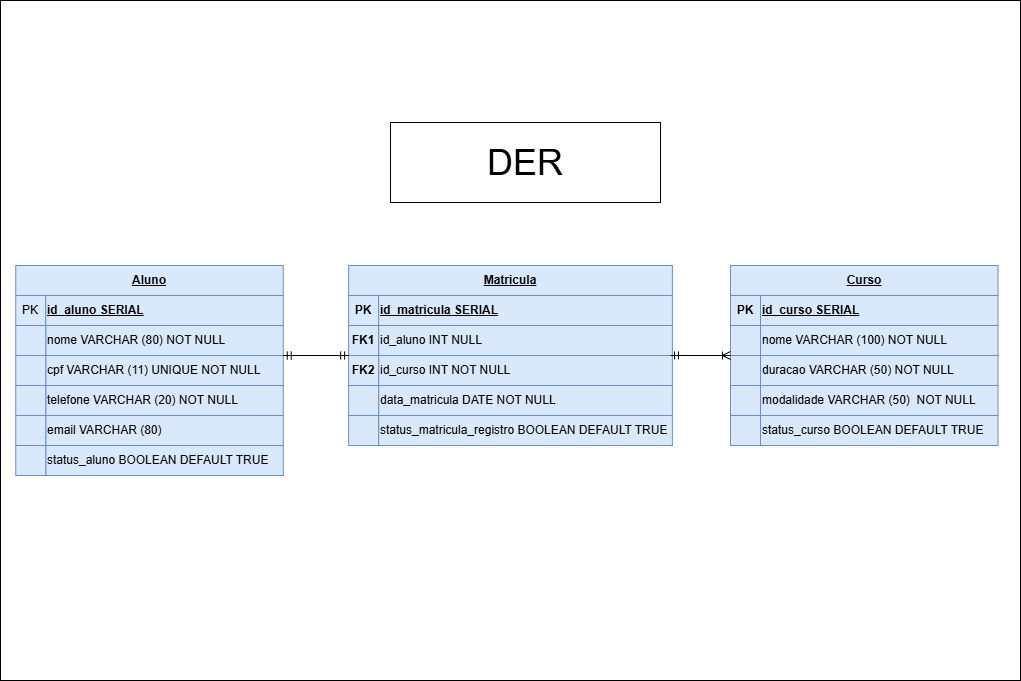

The diagram above was exported from draw.io. Its source (the exported page's mxGraphModel, read from the mxfile embedded in the PNG):
<mxGraphModel dx="1429" dy="820" grid="1" gridSize="10" guides="1" tooltips="1" connect="1" arrows="1" fold="1" page="1" pageScale="1" pageWidth="827" pageHeight="1169" math="0" shadow="0">
  <root>
    <mxCell id="0" />
    <mxCell id="1" parent="0" />
    <mxCell id="2" value="" style="rounded=0;whiteSpace=wrap;html=1;" vertex="1" parent="1">
      <mxGeometry x="180" y="20" width="1020" height="680" as="geometry" />
    </mxCell>
    <mxCell id="3" value="PK" style="rounded=0;whiteSpace=wrap;html=1;fillColor=#dae8fc;strokeColor=#6c8ebf;" vertex="1" parent="1">
      <mxGeometry x="195.25" y="315" width="30" height="30" as="geometry" />
    </mxCell>
    <mxCell id="4" value="nome VARCHAR (80) NOT NULL" style="rounded=0;whiteSpace=wrap;html=1;fillColor=#dae8fc;align=left;strokeColor=#6c8ebf;" vertex="1" parent="1">
      <mxGeometry x="225.25" y="345" width="237.5" height="30" as="geometry" />
    </mxCell>
    <mxCell id="5" value="cpf VARCHAR (11) UNIQUE NOT NULL" style="rounded=0;whiteSpace=wrap;html=1;fillColor=#dae8fc;align=left;strokeColor=#6c8ebf;" vertex="1" parent="1">
      <mxGeometry x="225.25" y="375" width="237.5" height="30" as="geometry" />
    </mxCell>
    <mxCell id="6" value="telefone VARCHAR (20) NOT NULL" style="rounded=0;whiteSpace=wrap;html=1;fillColor=#dae8fc;align=left;strokeColor=#6c8ebf;" vertex="1" parent="1">
      <mxGeometry x="225.25" y="405" width="237.5" height="30" as="geometry" />
    </mxCell>
    <mxCell id="7" value="" style="rounded=0;whiteSpace=wrap;html=1;fillColor=#dae8fc;strokeColor=#6c8ebf;" vertex="1" parent="1">
      <mxGeometry x="195.25" y="345" width="30" height="30" as="geometry" />
    </mxCell>
    <mxCell id="8" value="" style="rounded=0;whiteSpace=wrap;html=1;fillColor=#dae8fc;strokeColor=#6c8ebf;" vertex="1" parent="1">
      <mxGeometry x="195.25" y="375" width="30" height="30" as="geometry" />
    </mxCell>
    <mxCell id="9" value="" style="rounded=0;whiteSpace=wrap;html=1;fillColor=#dae8fc;strokeColor=#6c8ebf;" vertex="1" parent="1">
      <mxGeometry x="195.25" y="405" width="30" height="30" as="geometry" />
    </mxCell>
    <mxCell id="10" value="&lt;u&gt;&lt;font&gt;&lt;b&gt;Aluno&lt;/b&gt;&lt;/font&gt;&lt;/u&gt;" style="rounded=0;whiteSpace=wrap;html=1;fillColor=#dae8fc;strokeColor=#6c8ebf;" vertex="1" parent="1">
      <mxGeometry x="195.25" y="285" width="267.5" height="30" as="geometry" />
    </mxCell>
    <mxCell id="11" value="&lt;b&gt;&lt;u&gt;id_aluno SERIAL&lt;/u&gt;&lt;/b&gt;" style="rounded=0;whiteSpace=wrap;html=1;fillColor=#dae8fc;align=left;strokeColor=#6c8ebf;" vertex="1" parent="1">
      <mxGeometry x="225.25" y="315" width="237.5" height="30" as="geometry" />
    </mxCell>
    <mxCell id="12" value="email&amp;nbsp;VARCHAR (80)&amp;nbsp;" style="rounded=0;whiteSpace=wrap;html=1;fillColor=#dae8fc;align=left;strokeColor=#6c8ebf;" vertex="1" parent="1">
      <mxGeometry x="225.25" y="435" width="237.5" height="30" as="geometry" />
    </mxCell>
    <mxCell id="13" value="status_aluno BOOLEAN DEFAULT TRUE" style="rounded=0;whiteSpace=wrap;html=1;fillColor=#dae8fc;align=left;strokeColor=#6c8ebf;" vertex="1" parent="1">
      <mxGeometry x="225.25" y="465" width="237.5" height="30" as="geometry" />
    </mxCell>
    <mxCell id="14" value="" style="rounded=0;whiteSpace=wrap;html=1;fillColor=#dae8fc;strokeColor=#6c8ebf;" vertex="1" parent="1">
      <mxGeometry x="195.25" y="435" width="30" height="30" as="geometry" />
    </mxCell>
    <mxCell id="15" value="" style="rounded=0;whiteSpace=wrap;html=1;fillColor=#dae8fc;strokeColor=#6c8ebf;" vertex="1" parent="1">
      <mxGeometry x="195.25" y="465" width="30" height="30" as="geometry" />
    </mxCell>
    <mxCell id="16" value="&lt;b&gt;PK&lt;/b&gt;" style="rounded=0;whiteSpace=wrap;html=1;fillColor=#dae8fc;strokeColor=#6c8ebf;" vertex="1" parent="1">
      <mxGeometry x="528.13" y="315" width="30" height="30" as="geometry" />
    </mxCell>
    <mxCell id="17" value="data_matricula DATE NOT NULL" style="rounded=0;whiteSpace=wrap;html=1;fillColor=#dae8fc;align=left;strokeColor=#6c8ebf;" vertex="1" parent="1">
      <mxGeometry x="558.13" y="405" width="293.75" height="30" as="geometry" />
    </mxCell>
    <mxCell id="18" value="status_matricula_registro BOOLEAN DEFAULT TRUE" style="rounded=0;whiteSpace=wrap;html=1;fillColor=#dae8fc;align=left;strokeColor=#6c8ebf;" vertex="1" parent="1">
      <mxGeometry x="558.13" y="435" width="293.75" height="30" as="geometry" />
    </mxCell>
    <mxCell id="19" value="" style="rounded=0;whiteSpace=wrap;html=1;fillColor=#dae8fc;strokeColor=#6c8ebf;" vertex="1" parent="1">
      <mxGeometry x="528.13" y="405" width="30" height="30" as="geometry" />
    </mxCell>
    <mxCell id="20" value="" style="rounded=0;whiteSpace=wrap;html=1;fillColor=#dae8fc;strokeColor=#6c8ebf;" vertex="1" parent="1">
      <mxGeometry x="528.13" y="435" width="30" height="30" as="geometry" />
    </mxCell>
    <mxCell id="21" value="&lt;u&gt;&lt;font&gt;&lt;b&gt;Matricula&lt;/b&gt;&lt;/font&gt;&lt;/u&gt;" style="rounded=0;whiteSpace=wrap;html=1;fillColor=#dae8fc;strokeColor=#6c8ebf;" vertex="1" parent="1">
      <mxGeometry x="528.13" y="285" width="323.75" height="30" as="geometry" />
    </mxCell>
    <mxCell id="22" value="&lt;b&gt;&lt;u&gt;id_matricula SERIAL&lt;/u&gt;&lt;/b&gt;" style="rounded=0;whiteSpace=wrap;html=1;fillColor=#dae8fc;align=left;strokeColor=#6c8ebf;" vertex="1" parent="1">
      <mxGeometry x="558.13" y="315" width="293.75" height="30" as="geometry" />
    </mxCell>
    <mxCell id="23" value="id_aluno INT NULL" style="rounded=0;whiteSpace=wrap;html=1;fillColor=#dae8fc;align=left;strokeColor=#6c8ebf;" vertex="1" parent="1">
      <mxGeometry x="558.13" y="345" width="293.75" height="30" as="geometry" />
    </mxCell>
    <mxCell id="24" value="&lt;b&gt;FK1&lt;/b&gt;" style="rounded=0;whiteSpace=wrap;html=1;fillColor=#dae8fc;strokeColor=#6c8ebf;" vertex="1" parent="1">
      <mxGeometry x="528.13" y="345" width="30" height="30" as="geometry" />
    </mxCell>
    <mxCell id="25" value="id_curso INT NOT NULL" style="rounded=0;whiteSpace=wrap;html=1;fillColor=#dae8fc;align=left;strokeColor=#6c8ebf;" vertex="1" parent="1">
      <mxGeometry x="558.13" y="375" width="293.75" height="30" as="geometry" />
    </mxCell>
    <mxCell id="26" value="&lt;b&gt;FK2&lt;/b&gt;" style="rounded=0;whiteSpace=wrap;html=1;fillColor=#dae8fc;strokeColor=#6c8ebf;" vertex="1" parent="1">
      <mxGeometry x="528.13" y="375" width="30" height="30" as="geometry" />
    </mxCell>
    <mxCell id="27" value="&lt;b&gt;PK&lt;/b&gt;" style="rounded=0;whiteSpace=wrap;html=1;fillColor=#dae8fc;strokeColor=#6c8ebf;" vertex="1" parent="1">
      <mxGeometry x="910" y="315" width="30" height="30" as="geometry" />
    </mxCell>
    <mxCell id="28" value="nome VARCHAR (100) NOT NULL" style="rounded=0;whiteSpace=wrap;html=1;fillColor=#dae8fc;align=left;strokeColor=#6c8ebf;" vertex="1" parent="1">
      <mxGeometry x="940" y="345" width="237.5" height="30" as="geometry" />
    </mxCell>
    <mxCell id="29" value="duracao VARCHAR (50) NOT NULL" style="rounded=0;whiteSpace=wrap;html=1;fillColor=#dae8fc;align=left;strokeColor=#6c8ebf;" vertex="1" parent="1">
      <mxGeometry x="940" y="375" width="237.5" height="30" as="geometry" />
    </mxCell>
    <mxCell id="30" value="modalidade VARCHAR (50)&amp;nbsp; NOT NULL" style="rounded=0;whiteSpace=wrap;html=1;fillColor=#dae8fc;align=left;strokeColor=#6c8ebf;" vertex="1" parent="1">
      <mxGeometry x="940" y="405" width="237.5" height="30" as="geometry" />
    </mxCell>
    <mxCell id="31" value="status_curso BOOLEAN DEFAULT TRUE" style="rounded=0;whiteSpace=wrap;html=1;fillColor=#dae8fc;align=left;strokeColor=#6c8ebf;" vertex="1" parent="1">
      <mxGeometry x="940" y="435" width="237.5" height="30" as="geometry" />
    </mxCell>
    <mxCell id="32" value="" style="rounded=0;whiteSpace=wrap;html=1;fillColor=#dae8fc;strokeColor=#6c8ebf;" vertex="1" parent="1">
      <mxGeometry x="910" y="345" width="30" height="30" as="geometry" />
    </mxCell>
    <mxCell id="33" value="" style="rounded=0;whiteSpace=wrap;html=1;fillColor=#dae8fc;strokeColor=#6c8ebf;" vertex="1" parent="1">
      <mxGeometry x="910" y="375" width="30" height="30" as="geometry" />
    </mxCell>
    <mxCell id="34" value="" style="rounded=0;whiteSpace=wrap;html=1;fillColor=#dae8fc;strokeColor=#6c8ebf;" vertex="1" parent="1">
      <mxGeometry x="910" y="405" width="30" height="30" as="geometry" />
    </mxCell>
    <mxCell id="35" value="" style="rounded=0;whiteSpace=wrap;html=1;fillColor=#dae8fc;strokeColor=#6c8ebf;" vertex="1" parent="1">
      <mxGeometry x="910" y="435" width="30" height="30" as="geometry" />
    </mxCell>
    <mxCell id="36" value="&lt;b&gt;&lt;u&gt;Curso&lt;/u&gt;&lt;/b&gt;" style="rounded=0;whiteSpace=wrap;html=1;fillColor=#dae8fc;strokeColor=#6c8ebf;" vertex="1" parent="1">
      <mxGeometry x="910" y="285" width="267.5" height="30" as="geometry" />
    </mxCell>
    <mxCell id="37" value="&lt;b&gt;&lt;u&gt;id_curso SERIAL&lt;/u&gt;&lt;/b&gt;" style="rounded=0;whiteSpace=wrap;html=1;fillColor=#dae8fc;align=left;strokeColor=#6c8ebf;" vertex="1" parent="1">
      <mxGeometry x="940" y="315" width="237.5" height="30" as="geometry" />
    </mxCell>
    <mxCell id="38" value="&lt;font style=&quot;font-size: 36px;&quot;&gt;DER&lt;/font&gt;" style="rounded=0;whiteSpace=wrap;html=1;" vertex="1" parent="1">
      <mxGeometry x="570.01" y="142" width="270" height="80" as="geometry" />
    </mxCell>
    <mxCell id="39" value="" style="endArrow=ERmandOne;html=1;rounded=0;exitX=1;exitY=0;exitDx=0;exitDy=0;entryX=0;entryY=1;entryDx=0;entryDy=0;endFill=0;startArrow=ERmandOne;startFill=0;" edge="1" source="5" target="24" parent="1">
      <mxGeometry width="50" height="50" relative="1" as="geometry">
        <mxPoint x="660" y="470" as="sourcePoint" />
        <mxPoint x="710" y="420" as="targetPoint" />
        <Array as="points" />
      </mxGeometry>
    </mxCell>
    <mxCell id="40" value="" style="endArrow=ERoneToMany;html=1;rounded=0;entryX=0;entryY=0;entryDx=0;entryDy=0;endFill=0;startArrow=ERmandOne;startFill=0;" edge="1" target="33" parent="1">
      <mxGeometry width="50" height="50" relative="1" as="geometry">
        <mxPoint x="850" y="375" as="sourcePoint" />
        <mxPoint x="538" y="385" as="targetPoint" />
        <Array as="points" />
      </mxGeometry>
    </mxCell>
  </root>
</mxGraphModel>